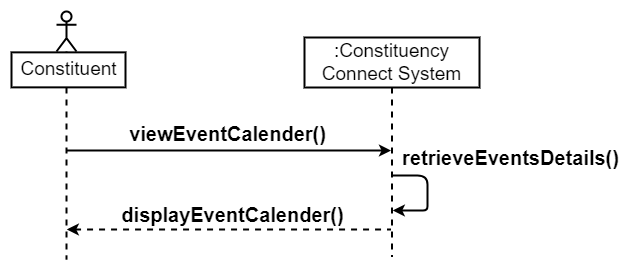

The diagram above was exported from draw.io. Its source (the exported page's mxGraphModel, read from the mxfile embedded in the PNG):
<mxGraphModel dx="1354" dy="1280" grid="0" gridSize="10" guides="1" tooltips="1" connect="1" arrows="1" fold="1" page="0" pageScale="1" pageWidth="850" pageHeight="1100" math="0" shadow="0">
  <root>
    <mxCell id="0" />
    <mxCell id="1" parent="0" />
    <mxCell id="2" value="&lt;font style=&quot;font-size: 19px;&quot;&gt;:Constituency Connect System&lt;/font&gt;" style="shape=umlLifeline;perimeter=lifelinePerimeter;whiteSpace=wrap;html=1;container=1;dropTarget=0;collapsible=0;recursiveResize=0;outlineConnect=0;portConstraint=eastwest;newEdgeStyle={&quot;curved&quot;:0,&quot;rounded&quot;:0};strokeWidth=2;size=50;" vertex="1" parent="1">
      <mxGeometry x="1184" y="5169" width="175" height="219" as="geometry" />
    </mxCell>
    <mxCell id="3" value="" style="group;strokeWidth=2;" vertex="1" connectable="0" parent="1">
      <mxGeometry x="892" y="5143" width="114" height="257" as="geometry" />
    </mxCell>
    <mxCell id="4" value="" style="shape=umlLifeline;perimeter=lifelinePerimeter;whiteSpace=wrap;html=1;container=1;dropTarget=0;collapsible=0;recursiveResize=0;outlineConnect=0;portConstraint=eastwest;newEdgeStyle={&quot;curved&quot;:0,&quot;rounded&quot;:0};participant=umlActor;strokeWidth=2;" vertex="1" parent="3">
      <mxGeometry x="44" width="20" height="248" as="geometry" />
    </mxCell>
    <mxCell id="5" value="&lt;font style=&quot;font-size: 19px;&quot;&gt;Constituent&lt;/font&gt;" style="text;html=1;align=center;verticalAlign=middle;resizable=0;points=[];autosize=1;strokeColor=default;fillColor=default;strokeWidth=2;" vertex="1" parent="3">
      <mxGeometry x="-1" y="40.86167652859961" width="114" height="35" as="geometry" />
    </mxCell>
    <mxCell id="6" value="" style="endArrow=none;html=1;rounded=0;startArrow=classic;startFill=1;strokeWidth=2;" edge="1" source="2" parent="1">
      <mxGeometry width="50" height="50" relative="1" as="geometry">
        <mxPoint x="1191.5" y="5282" as="sourcePoint" />
        <mxPoint x="946.1304347826087" y="5282" as="targetPoint" />
      </mxGeometry>
    </mxCell>
    <mxCell id="7" value="&lt;font style=&quot;font-size: 20px;&quot;&gt;&lt;b&gt;viewEventCalender()&lt;/b&gt;&lt;/font&gt;" style="text;html=1;align=center;verticalAlign=middle;resizable=0;points=[];autosize=1;strokeColor=none;fillColor=none;" vertex="1" parent="1">
      <mxGeometry x="999" y="5247" width="215" height="36" as="geometry" />
    </mxCell>
    <mxCell id="8" value="" style="endArrow=none;html=1;rounded=0;dashed=1;startArrow=classic;startFill=1;strokeWidth=2;" edge="1" parent="1">
      <mxGeometry width="50" height="50" relative="1" as="geometry">
        <mxPoint x="946.3103448275863" y="5361" as="sourcePoint" />
        <mxPoint x="1270.5000000000002" y="5361" as="targetPoint" />
      </mxGeometry>
    </mxCell>
    <mxCell id="9" value="&lt;font style=&quot;font-size: 20px;&quot;&gt;&lt;b&gt;retrieveEventsDetails()&lt;/b&gt;&lt;/font&gt;" style="text;html=1;align=center;verticalAlign=middle;resizable=0;points=[];autosize=1;strokeColor=none;fillColor=none;" vertex="1" parent="1">
      <mxGeometry x="1272" y="5271" width="235" height="36" as="geometry" />
    </mxCell>
    <mxCell id="10" value="" style="endArrow=classic;html=1;rounded=1;curved=0;strokeWidth=2;" edge="1" parent="1">
      <mxGeometry width="50" height="50" relative="1" as="geometry">
        <mxPoint x="1272.3076923076924" y="5307" as="sourcePoint" />
        <mxPoint x="1272.3076923076924" y="5342" as="targetPoint" />
        <Array as="points">
          <mxPoint x="1307" y="5307" />
          <mxPoint x="1307" y="5325" />
          <mxPoint x="1307" y="5342" />
          <mxPoint x="1298" y="5342" />
        </Array>
      </mxGeometry>
    </mxCell>
    <mxCell id="11" value="&lt;font style=&quot;font-size: 20px;&quot;&gt;&lt;b&gt;displayEventCalender&lt;/b&gt;&lt;b&gt;()&lt;/b&gt;&lt;/font&gt;" style="text;html=1;align=center;verticalAlign=middle;resizable=0;points=[];autosize=1;strokeColor=none;fillColor=none;" vertex="1" parent="1">
      <mxGeometry x="991.5" y="5328" width="240" height="36" as="geometry" />
    </mxCell>
  </root>
</mxGraphModel>